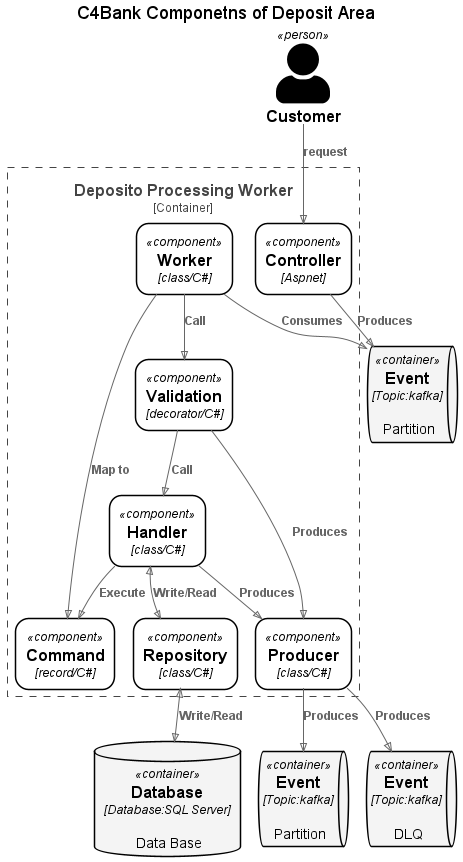

The diagram above was rendered by PlantUML. Its source (embedded in the PNG):
@startuml c4bank-componetns-of-deposit-area-c4component
!pragma layout smetana
!include ..\.c4s\C4_Component.puml

UpdateElementStyle("person", $bgColor=#000000, $fontColor=#000000, $borderColor=#00000000, $shadowing="False")
UpdateElementStyle("component", $bgColor=#ffffff, $fontColor=#000000, $borderColor=#000000, $shadowing="False", $shape=RoundedBoxShape())
UpdateElementStyle("container", $bgColor=#f4f4f4, $fontColor=#000000, $borderColor=#000000, $shadowing="False", $shape=RoundedBoxShape())

SHOW_PERSON_PORTRAIT()
LAYOUT_TOP_DOWN()

title C4Bank Componetns of Deposit Area

Person(Customer, "Customer", "")
ContainerQueue(C4Bank.Deposit.Shared.IEvent.1, " Event", "Topic:kafka", "Partition")
ContainerQueue(C4Bank.Deposit.Shared.IEvent.2, " Event", "Topic:kafka", "Partition")
ContainerQueue(C4Bank.Deposit.Shared.IEvent.3, " Event", "Topic:kafka", "DLQ")

Container_Boundary(C4Bank.Deposit.UseCases.DepositoProcessing.Adapters.DepositoProcessingWorker, "Deposito Processing Worker") {
    Component(C4Bank.Deposit.Shared.IController, " Controller", "Aspnet", "")
    Component(C4Bank.Deposit.Shared.IWorker, " Worker", "class/C#", "")
    Component(C4Bank.Deposit.Shared.ICommand, " Command", "record/C#", "")
    Component(C4Bank.Deposit.Shared.IValidation, " Validation", "decorator/C#", "")
    Component(C4Bank.Deposit.Shared.IHandler, " Handler", "class/C#", "")
    Component(C4Bank.Deposit.Shared.IProducer, " Producer", "class/C#", "")
    Component(C4Bank.Deposit.Shared.IRepository, " Repository", "class/C#", "")
}

ContainerDb(Database, "Database", "Database:SQL Server", "Data Base")

Rel(Customer, C4Bank.Deposit.Shared.IController, "request")
Rel(C4Bank.Deposit.Shared.IController, C4Bank.Deposit.Shared.IEvent.1, "Produces")
Rel(C4Bank.Deposit.Shared.IWorker, C4Bank.Deposit.Shared.IEvent.1, "Consumes")
Rel(C4Bank.Deposit.Shared.IWorker, C4Bank.Deposit.Shared.ICommand, "Map to")
Rel(C4Bank.Deposit.Shared.IWorker, C4Bank.Deposit.Shared.IValidation, "Call")
Rel(C4Bank.Deposit.Shared.IValidation, C4Bank.Deposit.Shared.IHandler, "Call")
Rel(C4Bank.Deposit.Shared.IValidation, C4Bank.Deposit.Shared.IProducer, "Produces")
Rel(C4Bank.Deposit.Shared.IHandler, C4Bank.Deposit.Shared.ICommand, "Execute")
BiRel(C4Bank.Deposit.Shared.IHandler, C4Bank.Deposit.Shared.IRepository, "Write/Read")
Rel(C4Bank.Deposit.Shared.IHandler, C4Bank.Deposit.Shared.IProducer, "Produces")
Rel(C4Bank.Deposit.Shared.IProducer, C4Bank.Deposit.Shared.IEvent.2, "Produces")
Rel(C4Bank.Deposit.Shared.IProducer, C4Bank.Deposit.Shared.IEvent.3, "Produces")
BiRel(C4Bank.Deposit.Shared.IRepository, Database, "Write/Read")
@enduml